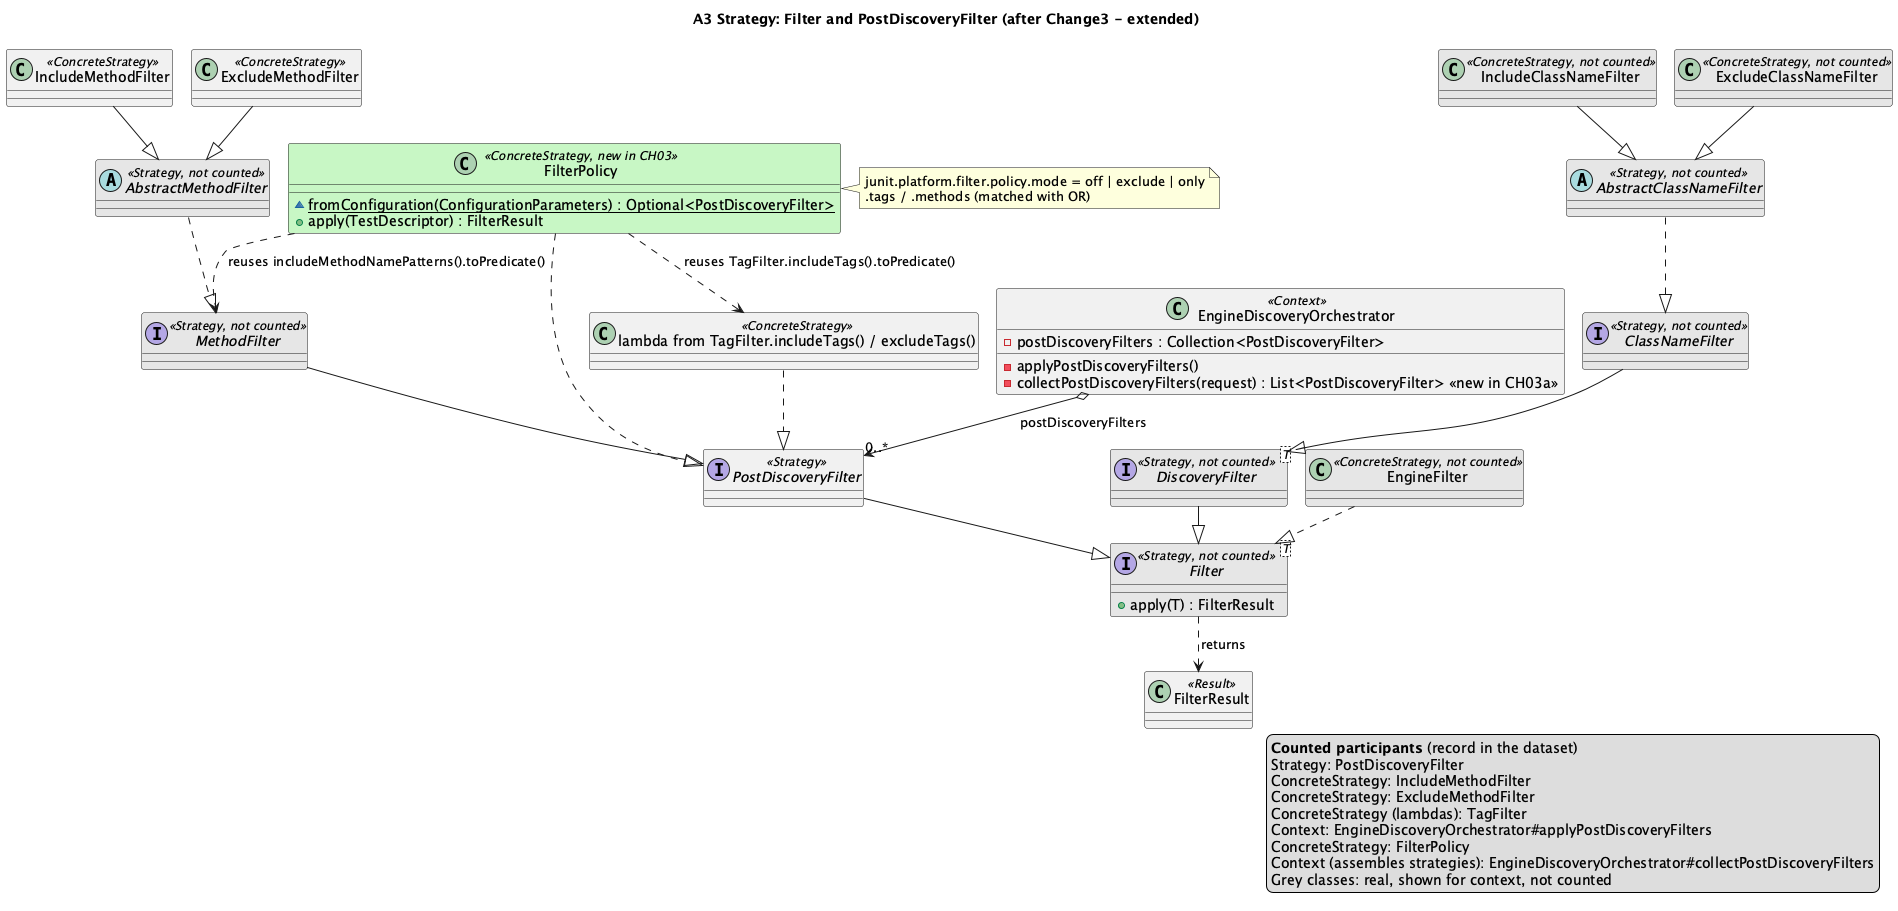

The diagram above was rendered by PlantUML. Its source (embedded in the PNG):
@startuml A3
!pragma layout smetana
title A3 Strategy: Filter and PostDiscoveryFilter (after Change3 - extended)

interface "Filter<T>" as Filter <<Strategy, not counted>> #E6E6E6 {
  +apply(T) : FilterResult
}
interface PostDiscoveryFilter <<Strategy>>
interface "DiscoveryFilter<T>" as DiscoveryFilter <<Strategy, not counted>> #E6E6E6
interface MethodFilter <<Strategy, not counted>> #E6E6E6
interface ClassNameFilter <<Strategy, not counted>> #E6E6E6
abstract class AbstractMethodFilter <<Strategy, not counted>> #E6E6E6
abstract class AbstractClassNameFilter <<Strategy, not counted>> #E6E6E6
class IncludeMethodFilter <<ConcreteStrategy>>
class ExcludeMethodFilter <<ConcreteStrategy>>
class IncludeClassNameFilter <<ConcreteStrategy, not counted>> #E6E6E6
class ExcludeClassNameFilter <<ConcreteStrategy, not counted>> #E6E6E6
class EngineFilter <<ConcreteStrategy, not counted>> #E6E6E6
class "lambda from TagFilter.includeTags() / excludeTags()" as TagLambda <<ConcreteStrategy>>
class FilterResult <<Result>>
class EngineDiscoveryOrchestrator <<Context>> {
  -postDiscoveryFilters : Collection<PostDiscoveryFilter>
  -applyPostDiscoveryFilters()
  -collectPostDiscoveryFilters(request) : List<PostDiscoveryFilter> <<new in CH03a>>
}

PostDiscoveryFilter --|> Filter
DiscoveryFilter --|> Filter
MethodFilter --|> PostDiscoveryFilter
ClassNameFilter --|> DiscoveryFilter
AbstractMethodFilter ..|> MethodFilter
AbstractClassNameFilter ..|> ClassNameFilter
IncludeMethodFilter --|> AbstractMethodFilter
ExcludeMethodFilter --|> AbstractMethodFilter
IncludeClassNameFilter --|> AbstractClassNameFilter
ExcludeClassNameFilter --|> AbstractClassNameFilter
EngineFilter ..|> Filter
TagLambda ..|> PostDiscoveryFilter
Filter ..> FilterResult : returns
EngineDiscoveryOrchestrator o--> "0..*" PostDiscoveryFilter : postDiscoveryFilters
class FilterPolicy <<ConcreteStrategy, new in CH03>> #C8F7C5 {
  {static} ~fromConfiguration(ConfigurationParameters) : Optional<PostDiscoveryFilter>
  +apply(TestDescriptor) : FilterResult
}
FilterPolicy ..|> PostDiscoveryFilter
FilterPolicy ..> MethodFilter : reuses includeMethodNamePatterns().toPredicate()
FilterPolicy ..> TagLambda : reuses TagFilter.includeTags().toPredicate()
note right of FilterPolicy
  junit.platform.filter.policy.mode = off | exclude | only
  .tags / .methods (matched with OR)
end note
' aligned-with-record
legend right
  <b>Counted participants</b> (record in the dataset)
  Strategy: PostDiscoveryFilter
  ConcreteStrategy: IncludeMethodFilter
  ConcreteStrategy: ExcludeMethodFilter
  ConcreteStrategy (lambdas): TagFilter
  Context: EngineDiscoveryOrchestrator#applyPostDiscoveryFilters
  ConcreteStrategy: FilterPolicy
  Context (assembles strategies): EngineDiscoveryOrchestrator#collectPostDiscoveryFilters
  Grey classes: real, shown for context, not counted
endlegend
@enduml